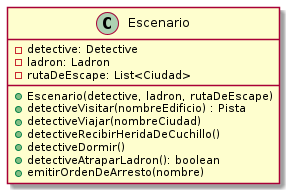

The diagram above was rendered by PlantUML. Its source (embedded in the PNG):
@startuml

class Escenario {
    - detective: Detective
    - ladron: Ladron
    - rutaDeEscape: List<Ciudad>
    + Escenario(detective, ladron, rutaDeEscape)
    + detectiveVisitar(nombreEdificio) : Pista
    + detectiveViajar(nombreCiudad)
    + detectiveRecibirHeridaDeCuchillo()
    + detectiveDormir()
    + detectiveAtraparLadron(): boolean
    + emitirOrdenDeArresto(nombre)
}

@enduml